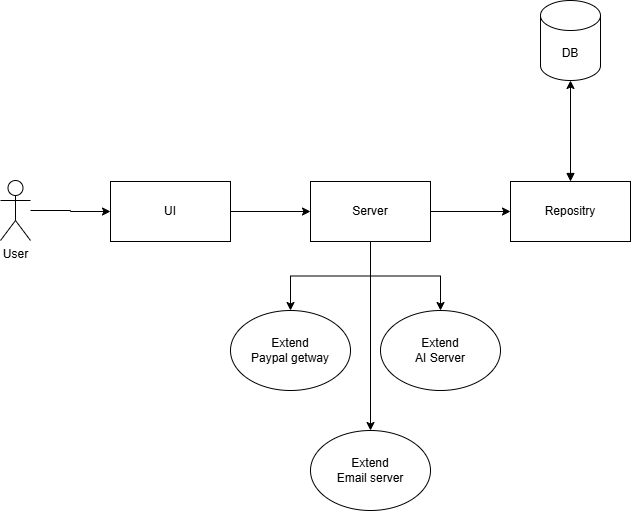

The diagram above was exported from draw.io. Its source (the exported page's mxGraphModel, read from the mxfile embedded in the PNG):
<mxGraphModel dx="651" dy="418" grid="1" gridSize="10" guides="1" tooltips="1" connect="1" arrows="1" fold="1" page="1" pageScale="1" pageWidth="1169" pageHeight="827" math="0" shadow="0">
  <root>
    <mxCell id="0" />
    <mxCell id="1" parent="0" />
    <mxCell id="CbNQoE8XQC72GtWq-mTm-3" value="" style="edgeStyle=orthogonalEdgeStyle;rounded=0;orthogonalLoop=1;jettySize=auto;html=1;" edge="1" parent="1" source="CbNQoE8XQC72GtWq-mTm-1" target="CbNQoE8XQC72GtWq-mTm-2">
      <mxGeometry relative="1" as="geometry" />
    </mxCell>
    <mxCell id="CbNQoE8XQC72GtWq-mTm-1" value="User&lt;div&gt;&lt;br&gt;&lt;/div&gt;" style="shape=umlActor;verticalLabelPosition=bottom;verticalAlign=top;html=1;outlineConnect=0;" vertex="1" parent="1">
      <mxGeometry x="160" y="280" width="30" height="60" as="geometry" />
    </mxCell>
    <mxCell id="CbNQoE8XQC72GtWq-mTm-5" value="" style="edgeStyle=orthogonalEdgeStyle;rounded=0;orthogonalLoop=1;jettySize=auto;html=1;" edge="1" parent="1" source="CbNQoE8XQC72GtWq-mTm-2" target="CbNQoE8XQC72GtWq-mTm-4">
      <mxGeometry relative="1" as="geometry" />
    </mxCell>
    <mxCell id="CbNQoE8XQC72GtWq-mTm-2" value="UI" style="rounded=0;whiteSpace=wrap;html=1;" vertex="1" parent="1">
      <mxGeometry x="270" y="281" width="120" height="60" as="geometry" />
    </mxCell>
    <mxCell id="CbNQoE8XQC72GtWq-mTm-7" value="" style="edgeStyle=orthogonalEdgeStyle;rounded=0;orthogonalLoop=1;jettySize=auto;html=1;" edge="1" parent="1" source="CbNQoE8XQC72GtWq-mTm-4" target="CbNQoE8XQC72GtWq-mTm-6">
      <mxGeometry relative="1" as="geometry" />
    </mxCell>
    <mxCell id="CbNQoE8XQC72GtWq-mTm-11" style="edgeStyle=orthogonalEdgeStyle;rounded=0;orthogonalLoop=1;jettySize=auto;html=1;entryX=0.5;entryY=0;entryDx=0;entryDy=0;" edge="1" parent="1" source="CbNQoE8XQC72GtWq-mTm-4" target="CbNQoE8XQC72GtWq-mTm-10">
      <mxGeometry relative="1" as="geometry" />
    </mxCell>
    <mxCell id="CbNQoE8XQC72GtWq-mTm-13" style="edgeStyle=orthogonalEdgeStyle;rounded=0;orthogonalLoop=1;jettySize=auto;html=1;entryX=0.5;entryY=0;entryDx=0;entryDy=0;" edge="1" parent="1" source="CbNQoE8XQC72GtWq-mTm-4" target="CbNQoE8XQC72GtWq-mTm-12">
      <mxGeometry relative="1" as="geometry" />
    </mxCell>
    <mxCell id="CbNQoE8XQC72GtWq-mTm-15" style="edgeStyle=orthogonalEdgeStyle;rounded=0;orthogonalLoop=1;jettySize=auto;html=1;" edge="1" parent="1" source="CbNQoE8XQC72GtWq-mTm-4" target="CbNQoE8XQC72GtWq-mTm-14">
      <mxGeometry relative="1" as="geometry" />
    </mxCell>
    <mxCell id="CbNQoE8XQC72GtWq-mTm-4" value="Server" style="whiteSpace=wrap;html=1;rounded=0;" vertex="1" parent="1">
      <mxGeometry x="470" y="281" width="120" height="60" as="geometry" />
    </mxCell>
    <mxCell id="CbNQoE8XQC72GtWq-mTm-9" value="" style="edgeStyle=orthogonalEdgeStyle;rounded=0;orthogonalLoop=1;jettySize=auto;html=1;startArrow=block;startFill=1;" edge="1" parent="1" source="CbNQoE8XQC72GtWq-mTm-6" target="CbNQoE8XQC72GtWq-mTm-8">
      <mxGeometry relative="1" as="geometry" />
    </mxCell>
    <mxCell id="CbNQoE8XQC72GtWq-mTm-6" value="Repositry" style="whiteSpace=wrap;html=1;rounded=0;" vertex="1" parent="1">
      <mxGeometry x="670" y="281" width="120" height="60" as="geometry" />
    </mxCell>
    <mxCell id="CbNQoE8XQC72GtWq-mTm-8" value="DB" style="shape=cylinder3;whiteSpace=wrap;html=1;boundedLbl=1;backgroundOutline=1;size=15;" vertex="1" parent="1">
      <mxGeometry x="700" y="100" width="60" height="80" as="geometry" />
    </mxCell>
    <mxCell id="CbNQoE8XQC72GtWq-mTm-10" value="&lt;div&gt;&lt;span style=&quot;background-color: transparent;&quot;&gt;Extend&lt;/span&gt;&lt;/div&gt;&lt;div&gt;&lt;span style=&quot;background-color: transparent; color: light-dark(rgb(0, 0, 0), rgb(255, 255, 255));&quot;&gt;Paypal getway&lt;/span&gt;&lt;/div&gt;" style="ellipse;whiteSpace=wrap;html=1;" vertex="1" parent="1">
      <mxGeometry x="390" y="410" width="120" height="80" as="geometry" />
    </mxCell>
    <mxCell id="CbNQoE8XQC72GtWq-mTm-12" value="&lt;div&gt;&lt;span style=&quot;background-color: transparent;&quot;&gt;Extend&lt;/span&gt;&lt;/div&gt;&lt;div&gt;&lt;span style=&quot;background-color: transparent; color: light-dark(rgb(0, 0, 0), rgb(255, 255, 255));&quot;&gt;AI Server&lt;/span&gt;&lt;/div&gt;" style="ellipse;whiteSpace=wrap;html=1;" vertex="1" parent="1">
      <mxGeometry x="540" y="410" width="120" height="80" as="geometry" />
    </mxCell>
    <mxCell id="CbNQoE8XQC72GtWq-mTm-14" value="&lt;div&gt;&lt;span style=&quot;background-color: transparent;&quot;&gt;Extend&lt;/span&gt;&lt;/div&gt;&lt;div&gt;&lt;span style=&quot;background-color: transparent; color: light-dark(rgb(0, 0, 0), rgb(255, 255, 255));&quot;&gt;Email server&lt;/span&gt;&lt;/div&gt;" style="ellipse;whiteSpace=wrap;html=1;" vertex="1" parent="1">
      <mxGeometry x="470" y="530" width="120" height="80" as="geometry" />
    </mxCell>
  </root>
</mxGraphModel>